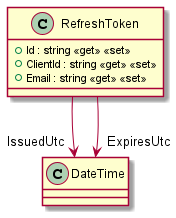

The diagram above was rendered by PlantUML. Its source (embedded in the PNG):
@startuml
class RefreshToken {
    + Id : string <<get>> <<set>>
    + ClientId : string <<get>> <<set>>
    + Email : string <<get>> <<set>>
}
RefreshToken --> "IssuedUtc" DateTime
RefreshToken --> "ExpiresUtc" DateTime
@enduml